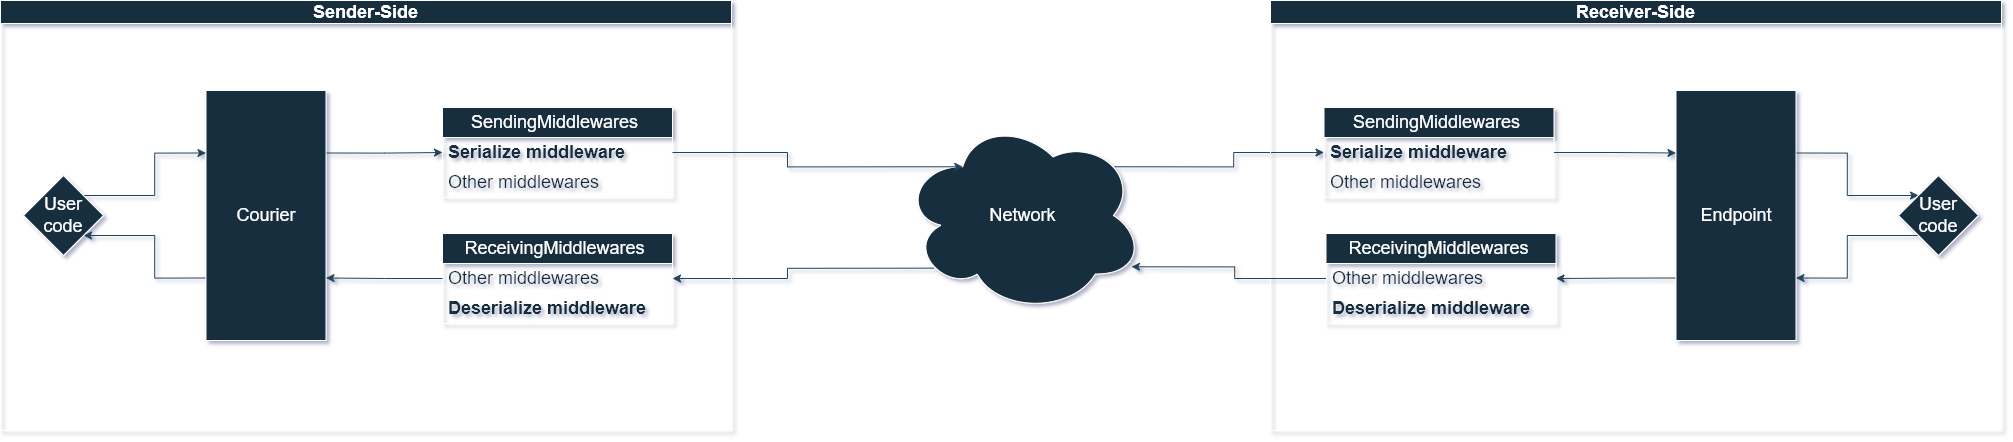

The diagram above was exported from draw.io. Its source (the exported page's mxGraphModel, read from the mxfile embedded in the PNG):
<mxGraphModel dx="60068" dy="24716" grid="0" gridSize="10" guides="1" tooltips="1" connect="1" arrows="1" fold="1" page="0" pageScale="1" pageWidth="827" pageHeight="1169" background="none" math="0" shadow="1">
  <root>
    <mxCell id="0" />
    <mxCell id="1" parent="0" />
    <mxCell id="DAxBEQ-8_coUepFd8e_E-18" style="edgeStyle=orthogonalEdgeStyle;rounded=0;orthogonalLoop=1;jettySize=auto;html=1;exitX=0.13;exitY=0.77;exitDx=0;exitDy=0;exitPerimeter=0;strokeColor=#23445D;entryX=1;entryY=0.5;entryDx=0;entryDy=0;fontSize=18;" edge="1" parent="1" source="zOl2dYMbUpijUP3jubqT-38" target="DAxBEQ-8_coUepFd8e_E-8">
      <mxGeometry relative="1" as="geometry" />
    </mxCell>
    <mxCell id="DAxBEQ-8_coUepFd8e_E-34" style="edgeStyle=orthogonalEdgeStyle;rounded=0;orthogonalLoop=1;jettySize=auto;html=1;exitX=0.88;exitY=0.25;exitDx=0;exitDy=0;exitPerimeter=0;entryX=0;entryY=0.5;entryDx=0;entryDy=0;strokeColor=#23445D;fontSize=18;" edge="1" parent="1" source="zOl2dYMbUpijUP3jubqT-38" target="DAxBEQ-8_coUepFd8e_E-27">
      <mxGeometry relative="1" as="geometry" />
    </mxCell>
    <mxCell id="zOl2dYMbUpijUP3jubqT-38" value="Network" style="ellipse;shape=cloud;whiteSpace=wrap;html=1;labelBackgroundColor=none;fillColor=#182E3E;strokeColor=#FFFFFF;fontColor=#FFFFFF;fontSize=18;" parent="1" vertex="1">
      <mxGeometry x="-56158" y="-23057.5" width="241" height="195" as="geometry" />
    </mxCell>
    <mxCell id="DAxBEQ-8_coUepFd8e_E-1" value="Sender-Side" style="swimlane;whiteSpace=wrap;html=1;labelBackgroundColor=none;fillColor=#182E3E;strokeColor=#FFFFFF;fontColor=#FFFFFF;fontSize=18;" vertex="1" parent="1">
      <mxGeometry x="-57060" y="-23175" width="731" height="430" as="geometry" />
    </mxCell>
    <mxCell id="DAxBEQ-8_coUepFd8e_E-11" style="edgeStyle=orthogonalEdgeStyle;rounded=0;orthogonalLoop=1;jettySize=auto;html=1;exitX=1;exitY=0.25;exitDx=0;exitDy=0;entryX=0;entryY=0.5;entryDx=0;entryDy=0;strokeColor=#23445D;fontSize=18;" edge="1" parent="DAxBEQ-8_coUepFd8e_E-1" source="zOl2dYMbUpijUP3jubqT-11" target="DAxBEQ-8_coUepFd8e_E-4">
      <mxGeometry relative="1" as="geometry" />
    </mxCell>
    <mxCell id="DAxBEQ-8_coUepFd8e_E-17" style="edgeStyle=orthogonalEdgeStyle;rounded=0;orthogonalLoop=1;jettySize=auto;html=1;exitX=0;exitY=0.75;exitDx=0;exitDy=0;entryX=1;entryY=1;entryDx=0;entryDy=0;strokeColor=#23445D;fontSize=18;" edge="1" parent="DAxBEQ-8_coUepFd8e_E-1" source="zOl2dYMbUpijUP3jubqT-11" target="DAxBEQ-8_coUepFd8e_E-2">
      <mxGeometry relative="1" as="geometry" />
    </mxCell>
    <mxCell id="zOl2dYMbUpijUP3jubqT-11" value="Courier" style="rounded=0;whiteSpace=wrap;html=1;strokeColor=#FFFFFF;fontColor=#FFFFFF;fillColor=#182E3E;labelBackgroundColor=none;fontSize=18;" parent="DAxBEQ-8_coUepFd8e_E-1" vertex="1">
      <mxGeometry x="205.5" y="90" width="120" height="250" as="geometry" />
    </mxCell>
    <mxCell id="DAxBEQ-8_coUepFd8e_E-16" style="edgeStyle=orthogonalEdgeStyle;rounded=0;orthogonalLoop=1;jettySize=auto;html=1;exitX=1;exitY=0;exitDx=0;exitDy=0;strokeColor=#23445D;entryX=0;entryY=0.25;entryDx=0;entryDy=0;fontSize=18;" edge="1" parent="DAxBEQ-8_coUepFd8e_E-1" source="DAxBEQ-8_coUepFd8e_E-2" target="zOl2dYMbUpijUP3jubqT-11">
      <mxGeometry relative="1" as="geometry">
        <mxPoint x="201" y="153" as="targetPoint" />
      </mxGeometry>
    </mxCell>
    <mxCell id="DAxBEQ-8_coUepFd8e_E-2" value="User code" style="rhombus;whiteSpace=wrap;html=1;labelBackgroundColor=none;fillColor=#182E3E;strokeColor=#FFFFFF;fontColor=#FFFFFF;fontSize=18;" vertex="1" parent="DAxBEQ-8_coUepFd8e_E-1">
      <mxGeometry x="23" y="175" width="80" height="80" as="geometry" />
    </mxCell>
    <mxCell id="DAxBEQ-8_coUepFd8e_E-3" value="SendingMiddlewares&amp;nbsp;" style="swimlane;fontStyle=0;childLayout=stackLayout;horizontal=1;startSize=30;horizontalStack=0;resizeParent=1;resizeParentMax=0;resizeLast=0;collapsible=1;marginBottom=0;whiteSpace=wrap;html=1;labelBackgroundColor=none;fillColor=#182E3E;strokeColor=#FFFFFF;fontColor=#FFFFFF;gradientColor=none;swimlaneFillColor=none;shadow=0;fontSize=18;" vertex="1" parent="DAxBEQ-8_coUepFd8e_E-1">
      <mxGeometry x="442" y="107" width="230" height="90" as="geometry" />
    </mxCell>
    <mxCell id="DAxBEQ-8_coUepFd8e_E-4" value="&lt;b style=&quot;font-size: 18px;&quot;&gt;Serialize middleware&lt;/b&gt;" style="text;strokeColor=none;fillColor=none;align=left;verticalAlign=middle;spacingLeft=4;spacingRight=4;overflow=hidden;points=[[0,0.5],[1,0.5]];portConstraint=eastwest;rotatable=0;whiteSpace=wrap;html=1;labelBackgroundColor=none;fontColor=#182E3E;fontSize=18;" vertex="1" parent="DAxBEQ-8_coUepFd8e_E-3">
      <mxGeometry y="30" width="230" height="30" as="geometry" />
    </mxCell>
    <mxCell id="DAxBEQ-8_coUepFd8e_E-5" value="Other middlewares" style="text;strokeColor=none;fillColor=none;align=left;verticalAlign=middle;spacingLeft=4;spacingRight=4;overflow=hidden;points=[[0,0.5],[1,0.5]];portConstraint=eastwest;rotatable=0;whiteSpace=wrap;html=1;labelBackgroundColor=none;fontColor=#182E3E;fontSize=18;" vertex="1" parent="DAxBEQ-8_coUepFd8e_E-3">
      <mxGeometry y="60" width="230" height="30" as="geometry" />
    </mxCell>
    <mxCell id="DAxBEQ-8_coUepFd8e_E-7" value="ReceivingMiddlewares&amp;nbsp;" style="swimlane;fontStyle=0;childLayout=stackLayout;horizontal=1;startSize=30;horizontalStack=0;resizeParent=1;resizeParentMax=0;resizeLast=0;collapsible=1;marginBottom=0;whiteSpace=wrap;html=1;labelBackgroundColor=none;fillColor=#182E3E;strokeColor=#FFFFFF;fontColor=#FFFFFF;fontSize=18;" vertex="1" parent="DAxBEQ-8_coUepFd8e_E-1">
      <mxGeometry x="442" y="233" width="230" height="90" as="geometry" />
    </mxCell>
    <mxCell id="DAxBEQ-8_coUepFd8e_E-8" value="Other middlewares" style="text;strokeColor=none;fillColor=none;align=left;verticalAlign=middle;spacingLeft=4;spacingRight=4;overflow=hidden;points=[[0,0.5],[1,0.5]];portConstraint=eastwest;rotatable=0;whiteSpace=wrap;html=1;labelBackgroundColor=none;fontColor=#182E3E;fontSize=18;" vertex="1" parent="DAxBEQ-8_coUepFd8e_E-7">
      <mxGeometry y="30" width="230" height="30" as="geometry" />
    </mxCell>
    <mxCell id="DAxBEQ-8_coUepFd8e_E-9" value="&lt;b style=&quot;font-size: 18px;&quot;&gt;Deserialize middleware&lt;/b&gt;" style="text;strokeColor=none;fillColor=none;align=left;verticalAlign=middle;spacingLeft=4;spacingRight=4;overflow=hidden;points=[[0,0.5],[1,0.5]];portConstraint=eastwest;rotatable=0;whiteSpace=wrap;html=1;labelBackgroundColor=none;fontColor=#182E3E;fontSize=18;" vertex="1" parent="DAxBEQ-8_coUepFd8e_E-7">
      <mxGeometry y="60" width="230" height="30" as="geometry" />
    </mxCell>
    <mxCell id="DAxBEQ-8_coUepFd8e_E-19" style="edgeStyle=orthogonalEdgeStyle;rounded=0;orthogonalLoop=1;jettySize=auto;html=1;entryX=1;entryY=0.75;entryDx=0;entryDy=0;strokeColor=#23445D;fontSize=18;" edge="1" parent="DAxBEQ-8_coUepFd8e_E-1" source="DAxBEQ-8_coUepFd8e_E-8" target="zOl2dYMbUpijUP3jubqT-11">
      <mxGeometry relative="1" as="geometry" />
    </mxCell>
    <mxCell id="DAxBEQ-8_coUepFd8e_E-14" style="edgeStyle=orthogonalEdgeStyle;rounded=0;orthogonalLoop=1;jettySize=auto;html=1;entryX=0.25;entryY=0.25;entryDx=0;entryDy=0;entryPerimeter=0;strokeColor=#23445D;fontSize=18;" edge="1" parent="1" source="DAxBEQ-8_coUepFd8e_E-4" target="zOl2dYMbUpijUP3jubqT-38">
      <mxGeometry relative="1" as="geometry" />
    </mxCell>
    <mxCell id="DAxBEQ-8_coUepFd8e_E-33" value="" style="group;flipH=1;fontSize=18;" vertex="1" connectable="0" parent="1">
      <mxGeometry x="-55790" y="-23175" width="731" height="430" as="geometry" />
    </mxCell>
    <mxCell id="DAxBEQ-8_coUepFd8e_E-20" value="Receiver-Side" style="swimlane;whiteSpace=wrap;html=1;labelBackgroundColor=none;fillColor=#182E3E;strokeColor=#FFFFFF;fontColor=#FFFFFF;direction=east;container=0;fontSize=18;" vertex="1" parent="DAxBEQ-8_coUepFd8e_E-33">
      <mxGeometry width="731" height="430" as="geometry" />
    </mxCell>
    <mxCell id="DAxBEQ-8_coUepFd8e_E-38" style="edgeStyle=orthogonalEdgeStyle;rounded=0;orthogonalLoop=1;jettySize=auto;html=1;exitX=1;exitY=0.25;exitDx=0;exitDy=0;entryX=0;entryY=0;entryDx=0;entryDy=0;strokeColor=#23445D;fontSize=18;" edge="1" parent="DAxBEQ-8_coUepFd8e_E-33" source="DAxBEQ-8_coUepFd8e_E-23" target="DAxBEQ-8_coUepFd8e_E-25">
      <mxGeometry relative="1" as="geometry" />
    </mxCell>
    <mxCell id="DAxBEQ-8_coUepFd8e_E-40" style="edgeStyle=orthogonalEdgeStyle;rounded=0;orthogonalLoop=1;jettySize=auto;html=1;exitX=0;exitY=0.75;exitDx=0;exitDy=0;entryX=1;entryY=0.5;entryDx=0;entryDy=0;strokeColor=#23445D;fontSize=18;" edge="1" parent="DAxBEQ-8_coUepFd8e_E-33" source="DAxBEQ-8_coUepFd8e_E-23" target="DAxBEQ-8_coUepFd8e_E-30">
      <mxGeometry relative="1" as="geometry" />
    </mxCell>
    <mxCell id="DAxBEQ-8_coUepFd8e_E-23" value="Endpoint" style="rounded=0;whiteSpace=wrap;html=1;strokeColor=#FFFFFF;fontColor=#FFFFFF;fillColor=#182E3E;labelBackgroundColor=none;fontSize=18;" vertex="1" parent="DAxBEQ-8_coUepFd8e_E-33">
      <mxGeometry x="405.5" y="90" width="120" height="250" as="geometry" />
    </mxCell>
    <mxCell id="DAxBEQ-8_coUepFd8e_E-39" style="edgeStyle=orthogonalEdgeStyle;rounded=0;orthogonalLoop=1;jettySize=auto;html=1;exitX=0;exitY=1;exitDx=0;exitDy=0;entryX=1;entryY=0.75;entryDx=0;entryDy=0;strokeColor=#23445D;fontSize=18;" edge="1" parent="DAxBEQ-8_coUepFd8e_E-33" source="DAxBEQ-8_coUepFd8e_E-25" target="DAxBEQ-8_coUepFd8e_E-23">
      <mxGeometry relative="1" as="geometry" />
    </mxCell>
    <mxCell id="DAxBEQ-8_coUepFd8e_E-25" value="User code" style="rhombus;whiteSpace=wrap;html=1;labelBackgroundColor=none;fillColor=#182E3E;strokeColor=#FFFFFF;fontColor=#FFFFFF;fontSize=18;" vertex="1" parent="DAxBEQ-8_coUepFd8e_E-33">
      <mxGeometry x="628" y="175" width="80" height="80" as="geometry" />
    </mxCell>
    <mxCell id="DAxBEQ-8_coUepFd8e_E-26" value="SendingMiddlewares&amp;nbsp;" style="swimlane;fontStyle=0;childLayout=stackLayout;horizontal=1;startSize=30;horizontalStack=0;resizeParent=1;resizeParentMax=0;resizeLast=0;collapsible=1;marginBottom=0;whiteSpace=wrap;html=1;labelBackgroundColor=none;fillColor=#182E3E;strokeColor=#FFFFFF;fontColor=#FFFFFF;gradientColor=none;swimlaneFillColor=none;shadow=0;fontSize=18;" vertex="1" parent="DAxBEQ-8_coUepFd8e_E-33">
      <mxGeometry x="53.5" y="107" width="230" height="90" as="geometry" />
    </mxCell>
    <mxCell id="DAxBEQ-8_coUepFd8e_E-27" value="&lt;b style=&quot;font-size: 18px;&quot;&gt;Serialize middleware&lt;/b&gt;" style="text;strokeColor=none;fillColor=none;align=left;verticalAlign=middle;spacingLeft=4;spacingRight=4;overflow=hidden;points=[[0,0.5],[1,0.5]];portConstraint=eastwest;rotatable=0;whiteSpace=wrap;html=1;labelBackgroundColor=none;fontColor=#182E3E;fontSize=18;" vertex="1" parent="DAxBEQ-8_coUepFd8e_E-26">
      <mxGeometry y="30" width="230" height="30" as="geometry" />
    </mxCell>
    <mxCell id="DAxBEQ-8_coUepFd8e_E-28" value="Other middlewares" style="text;strokeColor=none;fillColor=none;align=left;verticalAlign=middle;spacingLeft=4;spacingRight=4;overflow=hidden;points=[[0,0.5],[1,0.5]];portConstraint=eastwest;rotatable=0;whiteSpace=wrap;html=1;labelBackgroundColor=none;fontColor=#182E3E;fontSize=18;" vertex="1" parent="DAxBEQ-8_coUepFd8e_E-26">
      <mxGeometry y="60" width="230" height="30" as="geometry" />
    </mxCell>
    <mxCell id="DAxBEQ-8_coUepFd8e_E-29" value="ReceivingMiddlewares&amp;nbsp;" style="swimlane;fontStyle=0;childLayout=stackLayout;horizontal=1;startSize=30;horizontalStack=0;resizeParent=1;resizeParentMax=0;resizeLast=0;collapsible=1;marginBottom=0;whiteSpace=wrap;html=1;labelBackgroundColor=none;fillColor=#182E3E;strokeColor=#FFFFFF;fontColor=#FFFFFF;fontSize=18;" vertex="1" parent="DAxBEQ-8_coUepFd8e_E-33">
      <mxGeometry x="55.5" y="233" width="230" height="90" as="geometry" />
    </mxCell>
    <mxCell id="DAxBEQ-8_coUepFd8e_E-30" value="Other middlewares" style="text;strokeColor=none;fillColor=none;align=left;verticalAlign=middle;spacingLeft=4;spacingRight=4;overflow=hidden;points=[[0,0.5],[1,0.5]];portConstraint=eastwest;rotatable=0;whiteSpace=wrap;html=1;labelBackgroundColor=none;fontColor=#182E3E;fontSize=18;" vertex="1" parent="DAxBEQ-8_coUepFd8e_E-29">
      <mxGeometry y="30" width="230" height="30" as="geometry" />
    </mxCell>
    <mxCell id="DAxBEQ-8_coUepFd8e_E-31" value="&lt;b style=&quot;font-size: 18px;&quot;&gt;Deserialize middleware&lt;/b&gt;" style="text;strokeColor=none;fillColor=none;align=left;verticalAlign=middle;spacingLeft=4;spacingRight=4;overflow=hidden;points=[[0,0.5],[1,0.5]];portConstraint=eastwest;rotatable=0;whiteSpace=wrap;html=1;labelBackgroundColor=none;fontColor=#182E3E;fontSize=18;" vertex="1" parent="DAxBEQ-8_coUepFd8e_E-29">
      <mxGeometry y="60" width="230" height="30" as="geometry" />
    </mxCell>
    <mxCell id="DAxBEQ-8_coUepFd8e_E-36" style="edgeStyle=orthogonalEdgeStyle;rounded=0;orthogonalLoop=1;jettySize=auto;html=1;entryX=0;entryY=0.25;entryDx=0;entryDy=0;strokeColor=#23445D;fontSize=18;" edge="1" parent="DAxBEQ-8_coUepFd8e_E-33" source="DAxBEQ-8_coUepFd8e_E-27" target="DAxBEQ-8_coUepFd8e_E-23">
      <mxGeometry relative="1" as="geometry" />
    </mxCell>
    <mxCell id="DAxBEQ-8_coUepFd8e_E-41" style="edgeStyle=orthogonalEdgeStyle;rounded=0;orthogonalLoop=1;jettySize=auto;html=1;entryX=0.95;entryY=0.763;entryDx=0;entryDy=0;entryPerimeter=0;strokeColor=#23445D;fontSize=18;" edge="1" parent="1" source="DAxBEQ-8_coUepFd8e_E-30" target="zOl2dYMbUpijUP3jubqT-38">
      <mxGeometry relative="1" as="geometry" />
    </mxCell>
  </root>
</mxGraphModel>